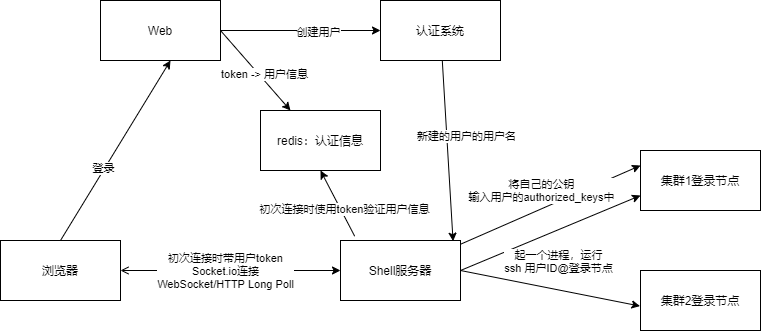

The diagram above was exported from draw.io. Its source (the exported page's mxGraphModel, read from the mxfile embedded in the PNG):
<mxGraphModel dx="2202" dy="910" grid="1" gridSize="10" guides="1" tooltips="1" connect="1" arrows="1" fold="1" page="1" pageScale="1" pageWidth="827" pageHeight="1169" math="0" shadow="0">
  <root>
    <mxCell id="0" />
    <mxCell id="1" parent="0" />
    <mxCell id="7" style="edgeStyle=none;html=1;exitX=1;exitY=0.5;exitDx=0;exitDy=0;entryX=0;entryY=0.5;entryDx=0;entryDy=0;startArrow=open;startFill=0;" parent="1" source="2" target="3" edge="1">
      <mxGeometry relative="1" as="geometry" />
    </mxCell>
    <mxCell id="11" value="初次连接时带用户token&lt;br&gt;Socket.io连接&lt;br&gt;WebSocket/HTTP Long Poll" style="edgeLabel;html=1;align=center;verticalAlign=middle;resizable=0;points=[];" parent="7" vertex="1" connectable="0">
      <mxGeometry x="-0.2485" relative="1" as="geometry">
        <mxPoint x="21" as="offset" />
      </mxGeometry>
    </mxCell>
    <mxCell id="16" style="edgeStyle=none;html=1;exitX=0.5;exitY=0;exitDx=0;exitDy=0;" edge="1" parent="1" source="2">
      <mxGeometry relative="1" as="geometry">
        <mxPoint x="130" y="120" as="targetPoint" />
      </mxGeometry>
    </mxCell>
    <mxCell id="19" value="登录" style="edgeLabel;html=1;align=center;verticalAlign=middle;resizable=0;points=[];" vertex="1" connectable="0" parent="16">
      <mxGeometry x="-0.2038" y="1" relative="1" as="geometry">
        <mxPoint as="offset" />
      </mxGeometry>
    </mxCell>
    <mxCell id="2" value="浏览器" style="rounded=0;whiteSpace=wrap;html=1;" parent="1" vertex="1">
      <mxGeometry x="-40" y="300" width="120" height="60" as="geometry" />
    </mxCell>
    <mxCell id="8" style="edgeStyle=none;html=1;exitX=0.118;exitY=-0.072;exitDx=0;exitDy=0;entryX=0.5;entryY=1;entryDx=0;entryDy=0;exitPerimeter=0;" parent="1" source="3" target="4" edge="1">
      <mxGeometry relative="1" as="geometry" />
    </mxCell>
    <mxCell id="12" value="初次连接时使用token验证用户信息" style="edgeLabel;html=1;align=center;verticalAlign=middle;resizable=0;points=[];" parent="8" vertex="1" connectable="0">
      <mxGeometry x="-0.2158" y="-3" relative="1" as="geometry">
        <mxPoint as="offset" />
      </mxGeometry>
    </mxCell>
    <mxCell id="9" style="edgeStyle=none;html=1;exitX=1;exitY=0.5;exitDx=0;exitDy=0;entryX=0;entryY=0.75;entryDx=0;entryDy=0;" parent="1" source="3" target="5" edge="1">
      <mxGeometry relative="1" as="geometry" />
    </mxCell>
    <mxCell id="14" value="起一个进程，运行&lt;br&gt;ssh 用户ID@登录节点" style="edgeLabel;html=1;align=center;verticalAlign=middle;resizable=0;points=[];" parent="9" vertex="1" connectable="0">
      <mxGeometry x="0.0807" y="-1" relative="1" as="geometry">
        <mxPoint y="30" as="offset" />
      </mxGeometry>
    </mxCell>
    <mxCell id="10" style="edgeStyle=none;html=1;exitX=1;exitY=0.5;exitDx=0;exitDy=0;entryX=-0.004;entryY=0.593;entryDx=0;entryDy=0;entryPerimeter=0;" parent="1" source="3" target="6" edge="1">
      <mxGeometry relative="1" as="geometry" />
    </mxCell>
    <mxCell id="25" style="edgeStyle=none;html=1;entryX=0;entryY=0.25;entryDx=0;entryDy=0;" edge="1" parent="1" source="3" target="5">
      <mxGeometry relative="1" as="geometry" />
    </mxCell>
    <mxCell id="26" value="将自己的公钥&lt;br&gt;输入用户的authorized_keys中" style="edgeLabel;html=1;align=center;verticalAlign=middle;resizable=0;points=[];" vertex="1" connectable="0" parent="25">
      <mxGeometry x="-0.1291" y="4" relative="1" as="geometry">
        <mxPoint x="3" y="-16" as="offset" />
      </mxGeometry>
    </mxCell>
    <mxCell id="3" value="Shell服务器" style="rounded=0;whiteSpace=wrap;html=1;" parent="1" vertex="1">
      <mxGeometry x="300" y="300" width="120" height="60" as="geometry" />
    </mxCell>
    <mxCell id="4" value="redis：认证信息" style="rounded=0;whiteSpace=wrap;html=1;" parent="1" vertex="1">
      <mxGeometry x="220" y="170" width="120" height="60" as="geometry" />
    </mxCell>
    <mxCell id="5" value="集群1登录节点" style="rounded=0;whiteSpace=wrap;html=1;" parent="1" vertex="1">
      <mxGeometry x="600" y="210" width="120" height="60" as="geometry" />
    </mxCell>
    <mxCell id="6" value="集群2登录节点" style="rounded=0;whiteSpace=wrap;html=1;" parent="1" vertex="1">
      <mxGeometry x="600" y="330" width="120" height="60" as="geometry" />
    </mxCell>
    <mxCell id="18" style="edgeStyle=none;html=1;exitX=1;exitY=0.5;exitDx=0;exitDy=0;entryX=0;entryY=0.5;entryDx=0;entryDy=0;" edge="1" parent="1" source="15" target="17">
      <mxGeometry relative="1" as="geometry" />
    </mxCell>
    <mxCell id="22" value="创建用户" style="edgeLabel;html=1;align=center;verticalAlign=middle;resizable=0;points=[];" vertex="1" connectable="0" parent="18">
      <mxGeometry x="0.1966" y="-1" relative="1" as="geometry">
        <mxPoint x="1" as="offset" />
      </mxGeometry>
    </mxCell>
    <mxCell id="20" style="edgeStyle=none;html=1;entryX=0.25;entryY=0;entryDx=0;entryDy=0;exitX=1;exitY=0.5;exitDx=0;exitDy=0;" edge="1" parent="1" source="15" target="4">
      <mxGeometry relative="1" as="geometry">
        <mxPoint x="350" y="190" as="targetPoint" />
        <mxPoint x="190" y="90" as="sourcePoint" />
      </mxGeometry>
    </mxCell>
    <mxCell id="21" value="token -&amp;gt; 用户信息" style="edgeLabel;html=1;align=center;verticalAlign=middle;resizable=0;points=[];" vertex="1" connectable="0" parent="20">
      <mxGeometry x="-0.2887" y="2" relative="1" as="geometry">
        <mxPoint x="17" y="16" as="offset" />
      </mxGeometry>
    </mxCell>
    <mxCell id="15" value="Web" style="whiteSpace=wrap;html=1;" vertex="1" parent="1">
      <mxGeometry x="60" y="60" width="120" height="60" as="geometry" />
    </mxCell>
    <mxCell id="23" style="edgeStyle=none;html=1;entryX=0.938;entryY=0.011;entryDx=0;entryDy=0;entryPerimeter=0;" edge="1" parent="1" source="17" target="3">
      <mxGeometry relative="1" as="geometry" />
    </mxCell>
    <mxCell id="24" value="新建的用户的用户名" style="edgeLabel;html=1;align=center;verticalAlign=middle;resizable=0;points=[];" vertex="1" connectable="0" parent="23">
      <mxGeometry x="-0.114" y="1" relative="1" as="geometry">
        <mxPoint x="18" y="-4" as="offset" />
      </mxGeometry>
    </mxCell>
    <mxCell id="17" value="认证系统" style="whiteSpace=wrap;html=1;" vertex="1" parent="1">
      <mxGeometry x="340" y="60" width="120" height="60" as="geometry" />
    </mxCell>
  </root>
</mxGraphModel>